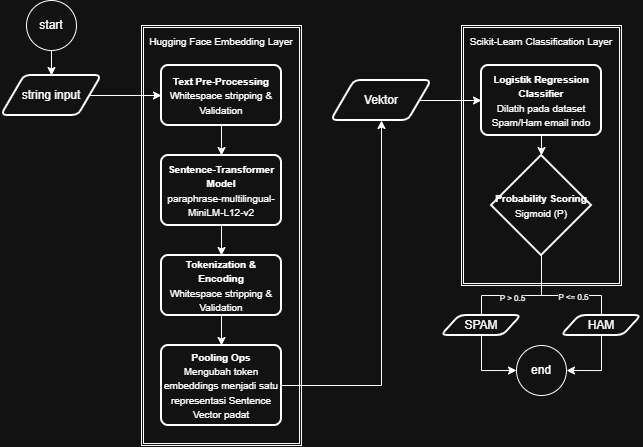

The diagram above was exported from draw.io. Its source (the exported page's mxGraphModel, read from the mxfile embedded in the PNG):
<mxGraphModel dx="793" dy="775" grid="1" gridSize="10" guides="1" tooltips="1" connect="1" arrows="1" fold="1" page="1" pageScale="1" pageWidth="827" pageHeight="1169" math="0" shadow="0">
  <root>
    <mxCell id="0" />
    <mxCell id="1" parent="0" />
    <mxCell id="EoSyeh4QKJudjBbdI4Lz-11" edge="1" parent="1" source="EoSyeh4QKJudjBbdI4Lz-1" style="edgeStyle=orthogonalEdgeStyle;rounded=0;orthogonalLoop=1;jettySize=auto;html=1;entryX=0.5;entryY=0;entryDx=0;entryDy=0;" target="EoSyeh4QKJudjBbdI4Lz-10">
      <mxGeometry relative="1" as="geometry" />
    </mxCell>
    <mxCell id="EoSyeh4QKJudjBbdI4Lz-1" parent="1" style="ellipse;whiteSpace=wrap;html=1;aspect=fixed;" value="start" vertex="1">
      <mxGeometry height="50" width="50" x="118" y="140" as="geometry" />
    </mxCell>
    <mxCell id="EoSyeh4QKJudjBbdI4Lz-2" parent="1" style="shape=parallelogram;html=1;strokeWidth=2;perimeter=parallelogramPerimeter;whiteSpace=wrap;rounded=1;arcSize=12;size=0.23;" value="Vektor" vertex="1">
      <mxGeometry height="40" width="100" x="423" y="220" as="geometry" />
    </mxCell>
    <mxCell id="EoSyeh4QKJudjBbdI4Lz-4" parent="1" style="shape=ext;double=1;rounded=0;whiteSpace=wrap;html=1;verticalAlign=top;" value="&lt;font style=&quot;font-size: 10px;&quot;&gt;Hugging Face Embedding Layer&lt;/font&gt;" vertex="1">
      <mxGeometry height="420" width="160" x="233" y="165" as="geometry" />
    </mxCell>
    <mxCell id="EoSyeh4QKJudjBbdI4Lz-13" edge="1" parent="1" source="EoSyeh4QKJudjBbdI4Lz-5" style="edgeStyle=orthogonalEdgeStyle;rounded=0;orthogonalLoop=1;jettySize=auto;html=1;entryX=0.5;entryY=0;entryDx=0;entryDy=0;" target="EoSyeh4QKJudjBbdI4Lz-6">
      <mxGeometry relative="1" as="geometry" />
    </mxCell>
    <mxCell id="EoSyeh4QKJudjBbdI4Lz-5" parent="1" style="rounded=1;whiteSpace=wrap;html=1;absoluteArcSize=1;arcSize=14;strokeWidth=2;" value="&lt;font style=&quot;font-size: 10px;&quot;&gt;&lt;b&gt;Text Pre-Processing&lt;/b&gt;&lt;/font&gt;&lt;div&gt;&lt;font style=&quot;font-size: 10px;&quot;&gt;Whitespace stripping &amp;amp; Validation&lt;/font&gt;&lt;/div&gt;" vertex="1">
      <mxGeometry height="60" width="120" x="253" y="205" as="geometry" />
    </mxCell>
    <mxCell id="EoSyeh4QKJudjBbdI4Lz-14" edge="1" parent="1" source="EoSyeh4QKJudjBbdI4Lz-6" style="edgeStyle=orthogonalEdgeStyle;rounded=0;orthogonalLoop=1;jettySize=auto;html=1;entryX=0.5;entryY=0;entryDx=0;entryDy=0;" target="EoSyeh4QKJudjBbdI4Lz-7">
      <mxGeometry relative="1" as="geometry" />
    </mxCell>
    <mxCell id="EoSyeh4QKJudjBbdI4Lz-6" parent="1" style="rounded=1;whiteSpace=wrap;html=1;absoluteArcSize=1;arcSize=14;strokeWidth=2;" value="&lt;font style=&quot;font-size: 10px;&quot;&gt;&lt;b&gt;Sentence-Transformer Model&lt;/b&gt;&lt;/font&gt;&lt;div&gt;&lt;font style=&quot;font-size: 10px;&quot;&gt;paraphrase-multilingual-MiniLM-L12-v2&lt;/font&gt;&lt;/div&gt;" vertex="1">
      <mxGeometry height="70" width="120" x="253" y="295" as="geometry" />
    </mxCell>
    <mxCell id="EoSyeh4QKJudjBbdI4Lz-15" edge="1" parent="1" source="EoSyeh4QKJudjBbdI4Lz-7" style="edgeStyle=orthogonalEdgeStyle;rounded=0;orthogonalLoop=1;jettySize=auto;html=1;" target="EoSyeh4QKJudjBbdI4Lz-8">
      <mxGeometry relative="1" as="geometry" />
    </mxCell>
    <mxCell id="EoSyeh4QKJudjBbdI4Lz-7" parent="1" style="rounded=1;whiteSpace=wrap;html=1;absoluteArcSize=1;arcSize=14;strokeWidth=2;" value="&lt;font style=&quot;font-size: 10px;&quot;&gt;&lt;b&gt;Tokenization &amp;amp; Encoding&lt;/b&gt;&lt;/font&gt;&lt;div&gt;&lt;font style=&quot;font-size: 10px;&quot;&gt;Whitespace stripping &amp;amp; Validation&lt;/font&gt;&lt;/div&gt;" vertex="1">
      <mxGeometry height="60" width="120" x="253" y="395" as="geometry" />
    </mxCell>
    <mxCell id="EoSyeh4QKJudjBbdI4Lz-18" edge="1" parent="1" source="EoSyeh4QKJudjBbdI4Lz-8" style="edgeStyle=orthogonalEdgeStyle;rounded=0;orthogonalLoop=1;jettySize=auto;html=1;entryX=0.5;entryY=1;entryDx=0;entryDy=0;" target="EoSyeh4QKJudjBbdI4Lz-2">
      <mxGeometry relative="1" as="geometry" />
    </mxCell>
    <mxCell id="EoSyeh4QKJudjBbdI4Lz-8" parent="1" style="rounded=1;whiteSpace=wrap;html=1;absoluteArcSize=1;arcSize=14;strokeWidth=2;" value="&lt;font style=&quot;font-size: 10px;&quot;&gt;&lt;b&gt;Pooling Ops&lt;br&gt;&lt;/b&gt;&lt;/font&gt;&lt;div&gt;&lt;font style=&quot;font-size: 10px;&quot;&gt;Mengubah token embeddings menjadi satu representasi Sentence Vector padat&lt;/font&gt;&lt;/div&gt;" vertex="1">
      <mxGeometry height="80" width="120" x="253" y="485" as="geometry" />
    </mxCell>
    <mxCell id="EoSyeh4QKJudjBbdI4Lz-12" edge="1" parent="1" source="EoSyeh4QKJudjBbdI4Lz-10" style="edgeStyle=orthogonalEdgeStyle;rounded=0;orthogonalLoop=1;jettySize=auto;html=1;entryX=0;entryY=0.5;entryDx=0;entryDy=0;" target="EoSyeh4QKJudjBbdI4Lz-5">
      <mxGeometry relative="1" as="geometry" />
    </mxCell>
    <mxCell id="EoSyeh4QKJudjBbdI4Lz-10" parent="1" style="shape=parallelogram;html=1;strokeWidth=2;perimeter=parallelogramPerimeter;whiteSpace=wrap;rounded=1;arcSize=12;size=0.23;" value="string input" vertex="1">
      <mxGeometry height="40" width="100" x="93" y="215" as="geometry" />
    </mxCell>
    <mxCell id="EoSyeh4QKJudjBbdI4Lz-17" parent="1" style="shape=ext;double=1;rounded=0;whiteSpace=wrap;html=1;verticalAlign=top;" value="&lt;font style=&quot;font-size: 10px;&quot;&gt;Scikit-Learn Classification Layer&lt;/font&gt;" vertex="1">
      <mxGeometry height="260" width="160" x="553" y="165" as="geometry" />
    </mxCell>
    <mxCell id="EoSyeh4QKJudjBbdI4Lz-19" parent="1" style="rounded=1;whiteSpace=wrap;html=1;absoluteArcSize=1;arcSize=14;strokeWidth=2;" value="&lt;font style=&quot;font-size: 10px;&quot;&gt;&lt;b&gt;Logistik Regression Classifier&lt;br&gt;&lt;/b&gt;&lt;/font&gt;&lt;div&gt;&lt;font style=&quot;font-size: 10px;&quot;&gt;Dilatih pada dataset Spam/Ham email indo&lt;/font&gt;&lt;/div&gt;" vertex="1">
      <mxGeometry height="70" width="120" x="573" y="205" as="geometry" />
    </mxCell>
    <mxCell id="EoSyeh4QKJudjBbdI4Lz-29" edge="1" parent="1" source="EoSyeh4QKJudjBbdI4Lz-20" style="edgeStyle=orthogonalEdgeStyle;rounded=0;orthogonalLoop=1;jettySize=auto;html=1;entryX=0.5;entryY=1;entryDx=0;entryDy=0;" target="EoSyeh4QKJudjBbdI4Lz-22">
      <mxGeometry relative="1" as="geometry">
        <Array as="points">
          <mxPoint x="633" y="435" />
          <mxPoint x="573" y="435" />
        </Array>
      </mxGeometry>
    </mxCell>
    <mxCell id="EoSyeh4QKJudjBbdI4Lz-31" connectable="0" parent="EoSyeh4QKJudjBbdI4Lz-29" style="edgeLabel;html=1;align=center;verticalAlign=middle;resizable=0;points=[];" value="&lt;font style=&quot;font-size: 8px;&quot;&gt;P &amp;gt; 0.5&lt;/font&gt;" vertex="1">
      <mxGeometry relative="1" x="-0.2548" y="1" as="geometry">
        <mxPoint x="-18" as="offset" />
      </mxGeometry>
    </mxCell>
    <mxCell id="EoSyeh4QKJudjBbdI4Lz-30" edge="1" parent="1" source="EoSyeh4QKJudjBbdI4Lz-20" style="edgeStyle=orthogonalEdgeStyle;rounded=0;orthogonalLoop=1;jettySize=auto;html=1;entryX=0.5;entryY=1;entryDx=0;entryDy=0;" target="EoSyeh4QKJudjBbdI4Lz-23">
      <mxGeometry relative="1" as="geometry">
        <Array as="points">
          <mxPoint x="633" y="435" />
          <mxPoint x="693" y="435" />
        </Array>
      </mxGeometry>
    </mxCell>
    <mxCell id="EoSyeh4QKJudjBbdI4Lz-33" connectable="0" parent="EoSyeh4QKJudjBbdI4Lz-30" style="edgeLabel;html=1;align=center;verticalAlign=middle;resizable=0;points=[];" value="&lt;font style=&quot;font-size: 8px;&quot;&gt;P &amp;lt;= 0.5&lt;/font&gt;" vertex="1">
      <mxGeometry relative="1" x="0.0246" as="geometry">
        <mxPoint as="offset" />
      </mxGeometry>
    </mxCell>
    <mxCell id="EoSyeh4QKJudjBbdI4Lz-20" parent="1" style="strokeWidth=2;html=1;shape=mxgraph.flowchart.decision;whiteSpace=wrap;" value="&lt;font style=&quot;font-size: 10px;&quot;&gt;&lt;b&gt;Probability Scoring &lt;/b&gt;Sigmoid (P)&lt;/font&gt;" vertex="1">
      <mxGeometry height="100" width="100" x="583" y="295" as="geometry" />
    </mxCell>
    <mxCell id="EoSyeh4QKJudjBbdI4Lz-39" edge="1" parent="1" source="EoSyeh4QKJudjBbdI4Lz-22" style="edgeStyle=orthogonalEdgeStyle;rounded=0;orthogonalLoop=1;jettySize=auto;html=1;entryX=0;entryY=0.5;entryDx=0;entryDy=0;" target="EoSyeh4QKJudjBbdI4Lz-37">
      <mxGeometry relative="1" as="geometry" />
    </mxCell>
    <mxCell id="EoSyeh4QKJudjBbdI4Lz-22" parent="1" style="shape=parallelogram;html=1;strokeWidth=2;perimeter=parallelogramPerimeter;whiteSpace=wrap;rounded=1;arcSize=12;size=0.23;" value="SPAM" vertex="1">
      <mxGeometry height="20" width="80" x="533" y="455" as="geometry" />
    </mxCell>
    <mxCell id="EoSyeh4QKJudjBbdI4Lz-40" edge="1" parent="1" source="EoSyeh4QKJudjBbdI4Lz-23" style="edgeStyle=orthogonalEdgeStyle;rounded=0;orthogonalLoop=1;jettySize=auto;html=1;entryX=1;entryY=0.5;entryDx=0;entryDy=0;" target="EoSyeh4QKJudjBbdI4Lz-37">
      <mxGeometry relative="1" as="geometry" />
    </mxCell>
    <mxCell id="EoSyeh4QKJudjBbdI4Lz-23" parent="1" style="shape=parallelogram;html=1;strokeWidth=2;perimeter=parallelogramPerimeter;whiteSpace=wrap;rounded=1;arcSize=12;size=0.23;" value="HAM" vertex="1">
      <mxGeometry height="20" width="80" x="653" y="455" as="geometry" />
    </mxCell>
    <mxCell id="EoSyeh4QKJudjBbdI4Lz-36" edge="1" parent="1" source="EoSyeh4QKJudjBbdI4Lz-19" style="edgeStyle=orthogonalEdgeStyle;rounded=0;orthogonalLoop=1;jettySize=auto;html=1;entryX=0.5;entryY=0;entryDx=0;entryDy=0;entryPerimeter=0;" target="EoSyeh4QKJudjBbdI4Lz-20">
      <mxGeometry relative="1" as="geometry" />
    </mxCell>
    <mxCell id="EoSyeh4QKJudjBbdI4Lz-34" edge="1" parent="1" source="EoSyeh4QKJudjBbdI4Lz-2" style="edgeStyle=orthogonalEdgeStyle;rounded=0;orthogonalLoop=1;jettySize=auto;html=1;entryX=0;entryY=0.5;entryDx=0;entryDy=0;" target="EoSyeh4QKJudjBbdI4Lz-19">
      <mxGeometry relative="1" as="geometry" />
    </mxCell>
    <mxCell id="EoSyeh4QKJudjBbdI4Lz-37" parent="1" style="ellipse;whiteSpace=wrap;html=1;aspect=fixed;" value="end" vertex="1">
      <mxGeometry height="50" width="50" x="608" y="485" as="geometry" />
    </mxCell>
  </root>
</mxGraphModel>